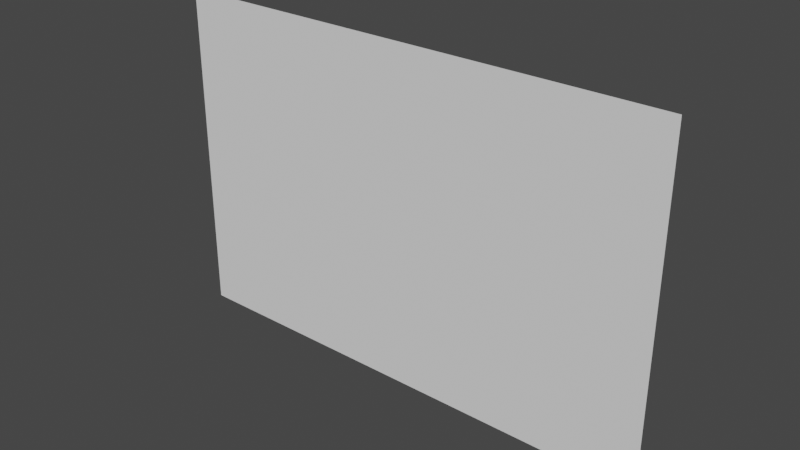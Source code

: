 # Source: Phone.blend  (saved by Blender 3.1.7; exported with 4.5.12 LTS)
import bpy
from mathutils import Matrix  # noqa: F401  (used for matrix-valued properties, if any)

bpy.ops.wm.read_factory_settings(use_empty=True)
scene = bpy.context.scene
scene.name = 'Scene'

# ---- collections
col_collection = bpy.data.collections.new('Collection'); scene.collection.children.link(col_collection)

# ---- world
world_world = bpy.data.worlds.new('World'); scene.world = world_world
world_world.use_nodes = True; world_world.node_tree.nodes.clear()
_N = world_world.node_tree.nodes; _L = world_world.node_tree.links
n0 = _N.new('ShaderNodeOutputWorld'); n0.name = 'World Output'; n0.location = (300, 300)
n1 = _N.new('ShaderNodeBackground'); n1.name = 'Background'; n1.location = (10, 300)
n1.inputs[0].default_value = (0.05088, 0.05088, 0.05088, 1.0)
_L.new(n1.outputs[0], n0.inputs[0])
n0.is_active_output = True
world_world.color = (0.05088, 0.05088, 0.05088)
world_world.use_sun_shadow = False
world_world.sun_shadow_jitter_overblur = 0.0

# ---- meshes
me_plane = bpy.data.meshes.new('Plane')
me_plane.from_pydata([(-1.5, 1.192e-07, -1.192e-07), (1.5, 0.0, 2.066e-07), (-1.5, 2.0, -1.192e-07), (1.5, 2.0, 2.066e-07)], [], [(0, 2, 3, 1)])
_uv = me_plane.uv_layers.new(name='UVMap')
_uv.uv.foreach_set('vector', [0.0, 0.0, 0.0, 1.0, 1.0, 1.0, 1.0, 0.0])
me_plane.use_remesh_fix_poles = True
me_plane.use_remesh_preserve_attributes = False
me_plane.update()

# ---- objects
ob_plane = bpy.data.objects.new('Plane', me_plane)

# ---- transforms, parenting, visibility, modifiers, constraints
ob_plane.location = (0.0, 0.0, 0.0)
ob_plane.rotation_euler = (-1.571, 3.142, 3.258e-07)

# ---- collection membership
col_collection.objects.link(ob_plane)

# ---- scene / render settings (as saved in the file)
scene.frame_start = 1; scene.frame_end = 250; scene.frame_set(1)
scene.render.engine = 'BLENDER_EEVEE_NEXT'
scene.cycles.sampling_pattern = 'TABULATED_SOBOL'
scene.cycles.use_light_tree = False
scene.view_settings.view_transform = 'Filmic'
bpy.context.view_layer.update()

# ---- added for rendering (the .blend has no active camera and no usable light): camera, sun
cam_auto = bpy.data.cameras.new('AutoCamera')
cam_auto.lens = 50.0
cam_auto.sensor_width = 36.0
cam_auto.clip_end = 1000.0
ob_auto_camera = bpy.data.objects.new('AutoCamera', cam_auto)
scene.collection.objects.link(ob_auto_camera)
ob_auto_camera.location = (3.33595, -4.00313, 3.66876)
ob_auto_camera.rotation_euler = (1.09748, -7.21219e-08, 0.694738)
scene.camera = ob_auto_camera
light_auto_sun = bpy.data.lights.new('AutoSun', 'SUN')
light_auto_sun.energy = 3.0
light_auto_sun.angle = 0.0523599
ob_auto_sun = bpy.data.objects.new('AutoSun', light_auto_sun)
scene.collection.objects.link(ob_auto_sun)
ob_auto_sun.rotation_euler = (0.872665, 0.174533, 0.523599)
bpy.context.view_layer.update()
